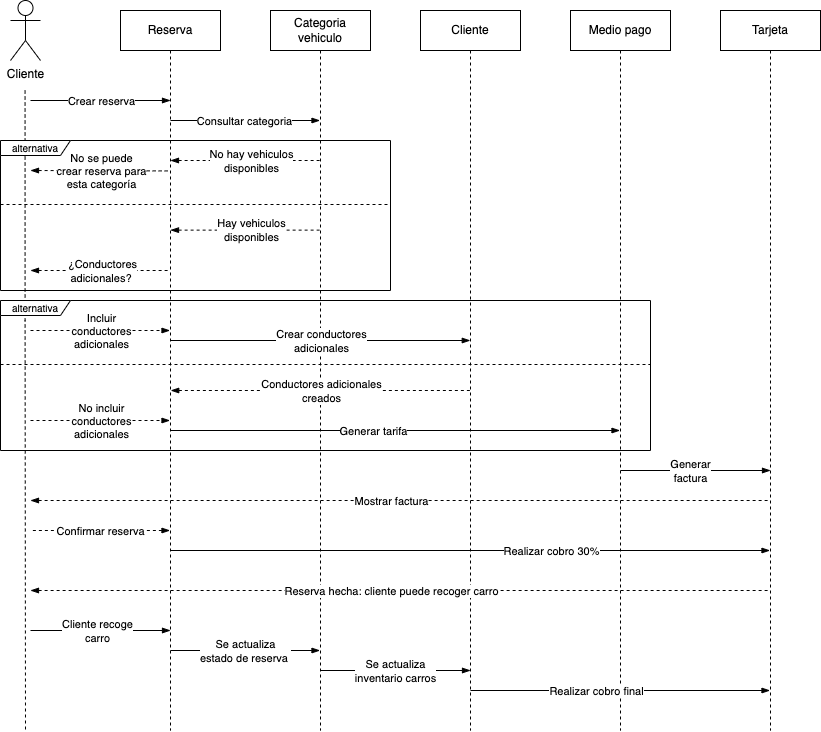

The diagram above was exported from draw.io. Its source (the exported page's mxGraphModel, read from the mxfile embedded in the PNG):
<mxGraphModel dx="794" dy="542" grid="1" gridSize="10" guides="1" tooltips="1" connect="1" arrows="1" fold="1" page="1" pageScale="1" pageWidth="850" pageHeight="1100" math="0" shadow="0">
  <root>
    <mxCell id="0" />
    <mxCell id="1" parent="0" />
    <mxCell id="fR4crAYBZUxoeojxzmSJ-1" value="Reserva" style="shape=umlLifeline;perimeter=lifelinePerimeter;whiteSpace=wrap;html=1;container=0;dropTarget=0;collapsible=0;recursiveResize=0;outlineConnect=0;portConstraint=eastwest;newEdgeStyle={&quot;edgeStyle&quot;:&quot;elbowEdgeStyle&quot;,&quot;elbow&quot;:&quot;vertical&quot;,&quot;curved&quot;:0,&quot;rounded&quot;:0};" parent="1" vertex="1">
      <mxGeometry x="130" y="80" width="100" height="720" as="geometry" />
    </mxCell>
    <mxCell id="fR4crAYBZUxoeojxzmSJ-2" style="edgeStyle=orthogonalEdgeStyle;rounded=0;orthogonalLoop=1;jettySize=auto;html=1;dashed=1;endArrow=none;endFill=0;" parent="1" edge="1">
      <mxGeometry relative="1" as="geometry">
        <mxPoint x="35" y="800" as="targetPoint" />
        <mxPoint x="34.56999999999999" y="160" as="sourcePoint" />
        <Array as="points">
          <mxPoint x="34.56999999999999" y="390" />
        </Array>
      </mxGeometry>
    </mxCell>
    <mxCell id="fR4crAYBZUxoeojxzmSJ-3" value="Cliente" style="shape=umlActor;verticalLabelPosition=bottom;verticalAlign=top;html=1;outlineConnect=0;" parent="1" vertex="1">
      <mxGeometry x="20" y="70" width="30" height="60" as="geometry" />
    </mxCell>
    <mxCell id="fR4crAYBZUxoeojxzmSJ-4" value="Categoria vehiculo" style="shape=umlLifeline;perimeter=lifelinePerimeter;whiteSpace=wrap;html=1;container=0;dropTarget=0;collapsible=0;recursiveResize=0;outlineConnect=0;portConstraint=eastwest;newEdgeStyle={&quot;edgeStyle&quot;:&quot;elbowEdgeStyle&quot;,&quot;elbow&quot;:&quot;vertical&quot;,&quot;curved&quot;:0,&quot;rounded&quot;:0};" parent="1" vertex="1">
      <mxGeometry x="280" y="80" width="100" height="720" as="geometry" />
    </mxCell>
    <mxCell id="fR4crAYBZUxoeojxzmSJ-5" value="Cliente" style="shape=umlLifeline;perimeter=lifelinePerimeter;whiteSpace=wrap;html=1;container=0;dropTarget=0;collapsible=0;recursiveResize=0;outlineConnect=0;portConstraint=eastwest;newEdgeStyle={&quot;edgeStyle&quot;:&quot;elbowEdgeStyle&quot;,&quot;elbow&quot;:&quot;vertical&quot;,&quot;curved&quot;:0,&quot;rounded&quot;:0};" parent="1" vertex="1">
      <mxGeometry x="430" y="80" width="100" height="720" as="geometry" />
    </mxCell>
    <mxCell id="fR4crAYBZUxoeojxzmSJ-6" value="Medio pago" style="shape=umlLifeline;perimeter=lifelinePerimeter;whiteSpace=wrap;html=1;container=0;dropTarget=0;collapsible=0;recursiveResize=0;outlineConnect=0;portConstraint=eastwest;newEdgeStyle={&quot;edgeStyle&quot;:&quot;elbowEdgeStyle&quot;,&quot;elbow&quot;:&quot;vertical&quot;,&quot;curved&quot;:0,&quot;rounded&quot;:0};" parent="1" vertex="1">
      <mxGeometry x="580" y="80" width="100" height="720" as="geometry" />
    </mxCell>
    <mxCell id="fR4crAYBZUxoeojxzmSJ-7" value="" style="endArrow=blockThin;html=1;rounded=0;endFill=1;" parent="1" edge="1">
      <mxGeometry width="50" height="50" relative="1" as="geometry">
        <mxPoint x="40" y="170" as="sourcePoint" />
        <mxPoint x="180" y="170" as="targetPoint" />
      </mxGeometry>
    </mxCell>
    <mxCell id="fR4crAYBZUxoeojxzmSJ-8" value="Crear reserva" style="edgeLabel;html=1;align=center;verticalAlign=middle;resizable=0;points=[];" parent="fR4crAYBZUxoeojxzmSJ-7" vertex="1" connectable="0">
      <mxGeometry x="-0.3164" y="3" relative="1" as="geometry">
        <mxPoint x="22" y="3" as="offset" />
      </mxGeometry>
    </mxCell>
    <mxCell id="fR4crAYBZUxoeojxzmSJ-9" value="" style="endArrow=blockThin;html=1;rounded=0;endFill=1;" parent="1" edge="1">
      <mxGeometry width="50" height="50" relative="1" as="geometry">
        <mxPoint x="180" y="190" as="sourcePoint" />
        <mxPoint x="329.4999999999998" y="190" as="targetPoint" />
      </mxGeometry>
    </mxCell>
    <mxCell id="fR4crAYBZUxoeojxzmSJ-10" value="Consultar categoria" style="edgeLabel;html=1;align=center;verticalAlign=middle;resizable=0;points=[];" parent="fR4crAYBZUxoeojxzmSJ-9" vertex="1" connectable="0">
      <mxGeometry x="-0.3164" y="3" relative="1" as="geometry">
        <mxPoint x="22" y="3" as="offset" />
      </mxGeometry>
    </mxCell>
    <mxCell id="fR4crAYBZUxoeojxzmSJ-17" value="Tarjeta" style="shape=umlLifeline;perimeter=lifelinePerimeter;whiteSpace=wrap;html=1;container=0;dropTarget=0;collapsible=0;recursiveResize=0;outlineConnect=0;portConstraint=eastwest;newEdgeStyle={&quot;edgeStyle&quot;:&quot;elbowEdgeStyle&quot;,&quot;elbow&quot;:&quot;vertical&quot;,&quot;curved&quot;:0,&quot;rounded&quot;:0};" parent="1" vertex="1">
      <mxGeometry x="730" y="80" width="100" height="720" as="geometry" />
    </mxCell>
    <mxCell id="fR4crAYBZUxoeojxzmSJ-20" value="" style="endArrow=none;html=1;rounded=0;endFill=0;startArrow=blockThin;startFill=1;dashed=1;" parent="1" edge="1">
      <mxGeometry width="50" height="50" relative="1" as="geometry">
        <mxPoint x="180" y="230" as="sourcePoint" />
        <mxPoint x="329.4999999999998" y="230" as="targetPoint" />
      </mxGeometry>
    </mxCell>
    <mxCell id="fR4crAYBZUxoeojxzmSJ-21" value="No hay vehiculos &lt;br&gt;disponibles" style="edgeLabel;html=1;align=center;verticalAlign=middle;resizable=0;points=[];" parent="fR4crAYBZUxoeojxzmSJ-20" vertex="1" connectable="0">
      <mxGeometry x="-0.3164" y="3" relative="1" as="geometry">
        <mxPoint x="29" y="3" as="offset" />
      </mxGeometry>
    </mxCell>
    <mxCell id="fR4crAYBZUxoeojxzmSJ-22" value="" style="endArrow=none;html=1;rounded=0;endFill=0;startArrow=blockThin;startFill=1;dashed=1;" parent="1" edge="1">
      <mxGeometry width="50" height="50" relative="1" as="geometry">
        <mxPoint x="40" y="240" as="sourcePoint" />
        <mxPoint x="179.49999999999977" y="240.44" as="targetPoint" />
      </mxGeometry>
    </mxCell>
    <mxCell id="fR4crAYBZUxoeojxzmSJ-23" value="No se puede &lt;br&gt;crear reserva para &lt;br&gt;esta categoría" style="edgeLabel;html=1;align=center;verticalAlign=middle;resizable=0;points=[];" parent="fR4crAYBZUxoeojxzmSJ-22" vertex="1" connectable="0">
      <mxGeometry x="-0.3164" y="3" relative="1" as="geometry">
        <mxPoint x="22" y="3" as="offset" />
      </mxGeometry>
    </mxCell>
    <mxCell id="fR4crAYBZUxoeojxzmSJ-24" value="" style="endArrow=none;html=1;rounded=0;endFill=0;startArrow=blockThin;startFill=1;dashed=1;" parent="1" edge="1">
      <mxGeometry width="50" height="50" relative="1" as="geometry">
        <mxPoint x="180" y="299.63" as="sourcePoint" />
        <mxPoint x="329.4999999999998" y="299.63" as="targetPoint" />
      </mxGeometry>
    </mxCell>
    <mxCell id="fR4crAYBZUxoeojxzmSJ-25" value="Hay vehiculos&lt;br&gt;disponibles" style="edgeLabel;html=1;align=center;verticalAlign=middle;resizable=0;points=[];" parent="fR4crAYBZUxoeojxzmSJ-24" vertex="1" connectable="0">
      <mxGeometry x="-0.3164" y="3" relative="1" as="geometry">
        <mxPoint x="29" y="3" as="offset" />
      </mxGeometry>
    </mxCell>
    <mxCell id="fR4crAYBZUxoeojxzmSJ-26" value="" style="endArrow=blockThin;html=1;rounded=0;endFill=1;" parent="1" edge="1">
      <mxGeometry width="50" height="50" relative="1" as="geometry">
        <mxPoint x="180.25" y="410" as="sourcePoint" />
        <mxPoint x="479.75" y="410" as="targetPoint" />
      </mxGeometry>
    </mxCell>
    <mxCell id="fR4crAYBZUxoeojxzmSJ-27" value="Crear conductores&lt;br&gt;adicionales" style="edgeLabel;html=1;align=center;verticalAlign=middle;resizable=0;points=[];" parent="fR4crAYBZUxoeojxzmSJ-26" vertex="1" connectable="0">
      <mxGeometry x="-0.3164" y="3" relative="1" as="geometry">
        <mxPoint x="48" y="3" as="offset" />
      </mxGeometry>
    </mxCell>
    <mxCell id="fR4crAYBZUxoeojxzmSJ-28" value="" style="endArrow=none;html=1;rounded=0;endFill=0;startArrow=blockThin;startFill=1;dashed=1;" parent="1" edge="1">
      <mxGeometry width="50" height="50" relative="1" as="geometry">
        <mxPoint x="40" y="340" as="sourcePoint" />
        <mxPoint x="179.49999999999977" y="340" as="targetPoint" />
      </mxGeometry>
    </mxCell>
    <mxCell id="fR4crAYBZUxoeojxzmSJ-29" value="¿Conductores&lt;br style=&quot;border-color: var(--border-color);&quot;&gt;adicionales?&amp;nbsp;" style="edgeLabel;html=1;align=center;verticalAlign=middle;resizable=0;points=[];" parent="fR4crAYBZUxoeojxzmSJ-28" vertex="1" connectable="0">
      <mxGeometry x="-0.3164" y="3" relative="1" as="geometry">
        <mxPoint x="23" y="3" as="offset" />
      </mxGeometry>
    </mxCell>
    <mxCell id="fR4crAYBZUxoeojxzmSJ-30" value="" style="endArrow=blockThin;html=1;rounded=0;endFill=1;" parent="1" target="fR4crAYBZUxoeojxzmSJ-6" edge="1">
      <mxGeometry width="50" height="50" relative="1" as="geometry">
        <mxPoint x="180.25" y="500" as="sourcePoint" />
        <mxPoint x="479.75" y="500" as="targetPoint" />
      </mxGeometry>
    </mxCell>
    <mxCell id="fR4crAYBZUxoeojxzmSJ-31" value="Generar tarifa" style="edgeLabel;html=1;align=center;verticalAlign=middle;resizable=0;points=[];" parent="fR4crAYBZUxoeojxzmSJ-30" vertex="1" connectable="0">
      <mxGeometry x="-0.3164" y="3" relative="1" as="geometry">
        <mxPoint x="48" y="3" as="offset" />
      </mxGeometry>
    </mxCell>
    <mxCell id="fR4crAYBZUxoeojxzmSJ-32" value="&lt;font style=&quot;font-size: 10px;&quot;&gt;alternativa&lt;/font&gt;" style="shape=umlFrame;whiteSpace=wrap;html=1;pointerEvents=0;width=70;height=15;" parent="1" vertex="1">
      <mxGeometry x="10" y="210" width="390" height="150" as="geometry" />
    </mxCell>
    <mxCell id="fR4crAYBZUxoeojxzmSJ-33" value="" style="endArrow=blockThin;html=1;rounded=0;endFill=1;dashed=1;" parent="1" edge="1">
      <mxGeometry width="50" height="50" relative="1" as="geometry">
        <mxPoint x="40" y="400" as="sourcePoint" />
        <mxPoint x="179.49999999999977" y="400" as="targetPoint" />
      </mxGeometry>
    </mxCell>
    <mxCell id="fR4crAYBZUxoeojxzmSJ-34" value="Incluir &lt;br&gt;conductores&lt;br&gt;adicionales" style="edgeLabel;html=1;align=center;verticalAlign=middle;resizable=0;points=[];" parent="fR4crAYBZUxoeojxzmSJ-33" vertex="1" connectable="0">
      <mxGeometry x="-0.3164" y="3" relative="1" as="geometry">
        <mxPoint x="22" y="3" as="offset" />
      </mxGeometry>
    </mxCell>
    <mxCell id="fR4crAYBZUxoeojxzmSJ-35" value="" style="endArrow=blockThin;html=1;rounded=0;endFill=1;dashed=1;" parent="1" edge="1">
      <mxGeometry width="50" height="50" relative="1" as="geometry">
        <mxPoint x="40" y="490" as="sourcePoint" />
        <mxPoint x="179.49999999999977" y="490" as="targetPoint" />
      </mxGeometry>
    </mxCell>
    <mxCell id="fR4crAYBZUxoeojxzmSJ-36" value="No incluir &lt;br&gt;conductores&lt;br&gt;adicionales" style="edgeLabel;html=1;align=center;verticalAlign=middle;resizable=0;points=[];" parent="fR4crAYBZUxoeojxzmSJ-35" vertex="1" connectable="0">
      <mxGeometry x="-0.3164" y="3" relative="1" as="geometry">
        <mxPoint x="22" y="3" as="offset" />
      </mxGeometry>
    </mxCell>
    <mxCell id="fR4crAYBZUxoeojxzmSJ-37" value="" style="endArrow=none;html=1;rounded=0;endFill=0;startArrow=blockThin;startFill=1;dashed=1;" parent="1" edge="1">
      <mxGeometry width="50" height="50" relative="1" as="geometry">
        <mxPoint x="180.25" y="460" as="sourcePoint" />
        <mxPoint x="479.75" y="460" as="targetPoint" />
      </mxGeometry>
    </mxCell>
    <mxCell id="fR4crAYBZUxoeojxzmSJ-38" value="Conductores adicionales&lt;br&gt;creados" style="edgeLabel;html=1;align=center;verticalAlign=middle;resizable=0;points=[];" parent="fR4crAYBZUxoeojxzmSJ-37" vertex="1" connectable="0">
      <mxGeometry x="-0.3164" y="3" relative="1" as="geometry">
        <mxPoint x="48" y="3" as="offset" />
      </mxGeometry>
    </mxCell>
    <mxCell id="fR4crAYBZUxoeojxzmSJ-39" value="&lt;font style=&quot;font-size: 10px;&quot;&gt;alternativa&lt;/font&gt;" style="shape=umlFrame;whiteSpace=wrap;html=1;pointerEvents=0;width=70;height=15;" parent="1" vertex="1">
      <mxGeometry x="10" y="370" width="650" height="150" as="geometry" />
    </mxCell>
    <mxCell id="fR4crAYBZUxoeojxzmSJ-40" value="" style="line;strokeWidth=1;fillColor=none;align=left;verticalAlign=middle;spacingTop=-1;spacingLeft=3;spacingRight=3;rotatable=0;labelPosition=right;points=[];portConstraint=eastwest;strokeColor=inherit;dashed=1;" parent="1" vertex="1">
      <mxGeometry x="10" y="430" width="650" height="8" as="geometry" />
    </mxCell>
    <mxCell id="fR4crAYBZUxoeojxzmSJ-41" value="" style="line;strokeWidth=1;fillColor=none;align=left;verticalAlign=middle;spacingTop=-1;spacingLeft=3;spacingRight=3;rotatable=0;labelPosition=right;points=[];portConstraint=eastwest;strokeColor=inherit;dashed=1;" parent="1" vertex="1">
      <mxGeometry x="10" y="270" width="390" height="8" as="geometry" />
    </mxCell>
    <mxCell id="fR4crAYBZUxoeojxzmSJ-42" value="" style="endArrow=blockThin;html=1;rounded=0;endFill=1;" parent="1" edge="1">
      <mxGeometry width="50" height="50" relative="1" as="geometry">
        <mxPoint x="630" y="540" as="sourcePoint" />
        <mxPoint x="780" y="540" as="targetPoint" />
      </mxGeometry>
    </mxCell>
    <mxCell id="fR4crAYBZUxoeojxzmSJ-43" value="Generar&lt;br&gt;factura" style="edgeLabel;html=1;align=center;verticalAlign=middle;resizable=0;points=[];" parent="fR4crAYBZUxoeojxzmSJ-42" vertex="1" connectable="0">
      <mxGeometry x="-0.3164" y="3" relative="1" as="geometry">
        <mxPoint x="18" y="3" as="offset" />
      </mxGeometry>
    </mxCell>
    <mxCell id="fR4crAYBZUxoeojxzmSJ-44" value="" style="endArrow=none;html=1;rounded=0;endFill=0;startArrow=blockThin;startFill=1;dashed=1;" parent="1" edge="1">
      <mxGeometry width="50" height="50" relative="1" as="geometry">
        <mxPoint x="40" y="570" as="sourcePoint" />
        <mxPoint x="779.75" y="570" as="targetPoint" />
      </mxGeometry>
    </mxCell>
    <mxCell id="fR4crAYBZUxoeojxzmSJ-45" value="Mostrar factura" style="edgeLabel;html=1;align=center;verticalAlign=middle;resizable=0;points=[];" parent="fR4crAYBZUxoeojxzmSJ-44" vertex="1" connectable="0">
      <mxGeometry x="-0.3164" y="3" relative="1" as="geometry">
        <mxPoint x="107" y="3" as="offset" />
      </mxGeometry>
    </mxCell>
    <mxCell id="fR4crAYBZUxoeojxzmSJ-46" value="" style="endArrow=none;html=1;rounded=0;endFill=0;startArrow=blockThin;startFill=1;dashed=1;" parent="1" source="fR4crAYBZUxoeojxzmSJ-1" edge="1">
      <mxGeometry width="50" height="50" relative="1" as="geometry">
        <mxPoint x="10" y="640" as="sourcePoint" />
        <mxPoint x="40" y="600" as="targetPoint" />
      </mxGeometry>
    </mxCell>
    <mxCell id="fR4crAYBZUxoeojxzmSJ-47" value="Confirmar reserva" style="edgeLabel;html=1;align=center;verticalAlign=middle;resizable=0;points=[];" parent="fR4crAYBZUxoeojxzmSJ-46" vertex="1" connectable="0">
      <mxGeometry x="-0.3164" y="3" relative="1" as="geometry">
        <mxPoint x="-22" y="-3" as="offset" />
      </mxGeometry>
    </mxCell>
    <mxCell id="fR4crAYBZUxoeojxzmSJ-48" value="" style="endArrow=none;html=1;rounded=0;endFill=0;startArrow=blockThin;startFill=1;" parent="1" source="fR4crAYBZUxoeojxzmSJ-17" edge="1">
      <mxGeometry width="50" height="50" relative="1" as="geometry">
        <mxPoint x="320" y="620" as="sourcePoint" />
        <mxPoint x="180" y="620" as="targetPoint" />
      </mxGeometry>
    </mxCell>
    <mxCell id="fR4crAYBZUxoeojxzmSJ-49" value="Realizar cobro 30%" style="edgeLabel;html=1;align=center;verticalAlign=middle;resizable=0;points=[];" parent="fR4crAYBZUxoeojxzmSJ-48" vertex="1" connectable="0">
      <mxGeometry x="-0.3164" y="3" relative="1" as="geometry">
        <mxPoint x="-14" y="-3" as="offset" />
      </mxGeometry>
    </mxCell>
    <mxCell id="fR4crAYBZUxoeojxzmSJ-50" value="" style="endArrow=none;html=1;rounded=0;endFill=0;startArrow=blockThin;startFill=1;dashed=1;" parent="1" edge="1">
      <mxGeometry width="50" height="50" relative="1" as="geometry">
        <mxPoint x="40" y="660" as="sourcePoint" />
        <mxPoint x="779.75" y="660" as="targetPoint" />
      </mxGeometry>
    </mxCell>
    <mxCell id="fR4crAYBZUxoeojxzmSJ-51" value="Reserva hecha: cliente puede recoger carro" style="edgeLabel;html=1;align=center;verticalAlign=middle;resizable=0;points=[];" parent="fR4crAYBZUxoeojxzmSJ-50" vertex="1" connectable="0">
      <mxGeometry x="-0.3164" y="3" relative="1" as="geometry">
        <mxPoint x="107" y="3" as="offset" />
      </mxGeometry>
    </mxCell>
    <mxCell id="fR4crAYBZUxoeojxzmSJ-52" value="" style="endArrow=blockThin;html=1;rounded=0;endFill=1;" parent="1" edge="1">
      <mxGeometry width="50" height="50" relative="1" as="geometry">
        <mxPoint x="40" y="700" as="sourcePoint" />
        <mxPoint x="180" y="700" as="targetPoint" />
      </mxGeometry>
    </mxCell>
    <mxCell id="fR4crAYBZUxoeojxzmSJ-53" value="Cliente recoge&lt;br&gt;carro" style="edgeLabel;html=1;align=center;verticalAlign=middle;resizable=0;points=[];" parent="fR4crAYBZUxoeojxzmSJ-52" vertex="1" connectable="0">
      <mxGeometry x="-0.3164" y="3" relative="1" as="geometry">
        <mxPoint x="18" y="3" as="offset" />
      </mxGeometry>
    </mxCell>
    <mxCell id="fR4crAYBZUxoeojxzmSJ-54" value="" style="endArrow=blockThin;html=1;rounded=0;endFill=1;" parent="1" target="fR4crAYBZUxoeojxzmSJ-4" edge="1">
      <mxGeometry width="50" height="50" relative="1" as="geometry">
        <mxPoint x="180" y="720" as="sourcePoint" />
        <mxPoint x="320" y="720" as="targetPoint" />
      </mxGeometry>
    </mxCell>
    <mxCell id="fR4crAYBZUxoeojxzmSJ-55" value="Se actualiza&lt;br&gt;estado de reserva&amp;nbsp;" style="edgeLabel;html=1;align=center;verticalAlign=middle;resizable=0;points=[];" parent="fR4crAYBZUxoeojxzmSJ-54" vertex="1" connectable="0">
      <mxGeometry x="-0.3164" y="3" relative="1" as="geometry">
        <mxPoint x="23" y="3" as="offset" />
      </mxGeometry>
    </mxCell>
    <mxCell id="fR4crAYBZUxoeojxzmSJ-56" value="" style="endArrow=blockThin;html=1;rounded=0;endFill=1;" parent="1" edge="1">
      <mxGeometry width="50" height="50" relative="1" as="geometry">
        <mxPoint x="330" y="740" as="sourcePoint" />
        <mxPoint x="480" y="740" as="targetPoint" />
      </mxGeometry>
    </mxCell>
    <mxCell id="fR4crAYBZUxoeojxzmSJ-57" value="Se actualiza&lt;br&gt;inventario carros" style="edgeLabel;html=1;align=center;verticalAlign=middle;resizable=0;points=[];" parent="fR4crAYBZUxoeojxzmSJ-56" vertex="1" connectable="0">
      <mxGeometry x="-0.3164" y="3" relative="1" as="geometry">
        <mxPoint x="23" y="3" as="offset" />
      </mxGeometry>
    </mxCell>
    <mxCell id="fR4crAYBZUxoeojxzmSJ-58" value="" style="endArrow=blockThin;html=1;rounded=0;endFill=1;" parent="1" target="fR4crAYBZUxoeojxzmSJ-17" edge="1">
      <mxGeometry width="50" height="50" relative="1" as="geometry">
        <mxPoint x="480" y="760" as="sourcePoint" />
        <mxPoint x="630" y="760" as="targetPoint" />
      </mxGeometry>
    </mxCell>
    <mxCell id="fR4crAYBZUxoeojxzmSJ-59" value="Realizar cobro final" style="edgeLabel;html=1;align=center;verticalAlign=middle;resizable=0;points=[];" parent="fR4crAYBZUxoeojxzmSJ-58" vertex="1" connectable="0">
      <mxGeometry x="-0.3164" y="3" relative="1" as="geometry">
        <mxPoint x="23" y="3" as="offset" />
      </mxGeometry>
    </mxCell>
  </root>
</mxGraphModel>